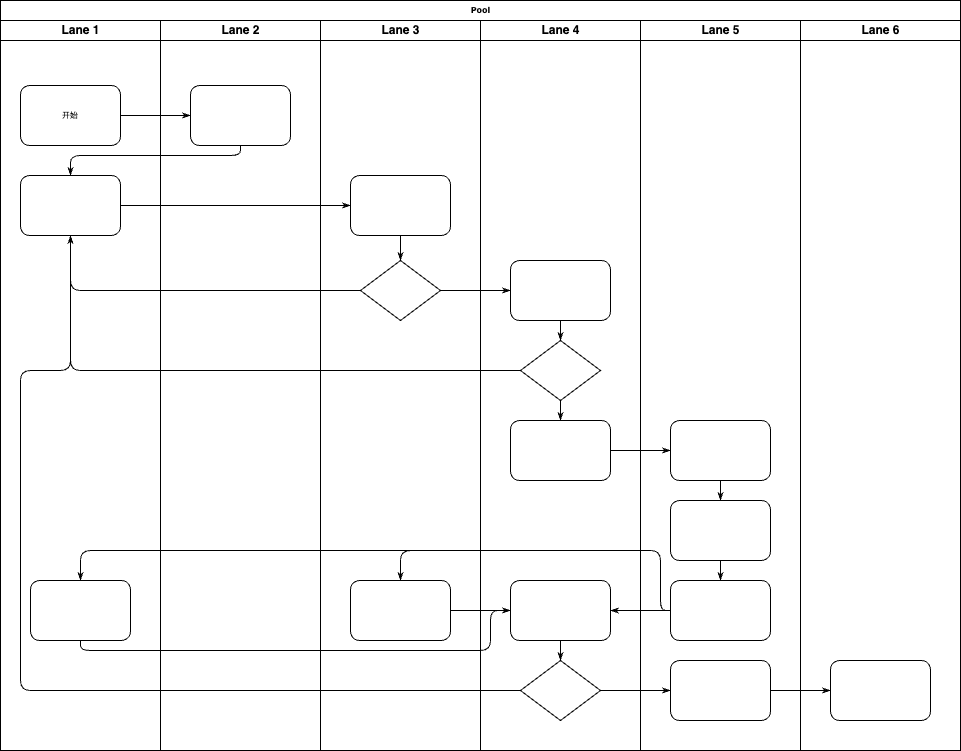

The diagram above was exported from draw.io. Its source (the exported page's mxGraphModel, read from the mxfile embedded in the PNG):
<mxGraphModel dx="1026" dy="684" grid="1" gridSize="10" guides="1" tooltips="1" connect="1" arrows="1" fold="1" page="1" pageScale="1" pageWidth="1100" pageHeight="850" background="none" math="0" shadow="0">
  <root>
    <mxCell id="0" />
    <mxCell id="1" parent="0" />
    <mxCell id="77e6c97f196da883-1" value="Pool" style="swimlane;html=1;childLayout=stackLayout;startSize=20;rounded=0;shadow=0;labelBackgroundColor=none;strokeWidth=1;fontFamily=Verdana;fontSize=8;align=center;" parent="1" vertex="1">
      <mxGeometry x="70" y="40" width="960" height="750" as="geometry" />
    </mxCell>
    <mxCell id="77e6c97f196da883-2" value="Lane 1" style="swimlane;html=1;startSize=20;" parent="77e6c97f196da883-1" vertex="1">
      <mxGeometry y="20" width="160" height="730" as="geometry" />
    </mxCell>
    <mxCell id="77e6c97f196da883-8" value="开始" style="rounded=1;whiteSpace=wrap;html=1;shadow=0;labelBackgroundColor=none;strokeWidth=1;fontFamily=Verdana;fontSize=8;align=center;" parent="77e6c97f196da883-2" vertex="1">
      <mxGeometry x="20" y="65" width="100" height="60" as="geometry" />
    </mxCell>
    <mxCell id="77e6c97f196da883-9" value="" style="rounded=1;whiteSpace=wrap;html=1;shadow=0;labelBackgroundColor=none;strokeWidth=1;fontFamily=Verdana;fontSize=8;align=center;" parent="77e6c97f196da883-2" vertex="1">
      <mxGeometry x="20" y="155" width="100" height="60" as="geometry" />
    </mxCell>
    <mxCell id="77e6c97f196da883-10" value="" style="rounded=1;whiteSpace=wrap;html=1;shadow=0;labelBackgroundColor=none;strokeWidth=1;fontFamily=Verdana;fontSize=8;align=center;" parent="77e6c97f196da883-2" vertex="1">
      <mxGeometry x="30" y="560" width="100" height="60" as="geometry" />
    </mxCell>
    <mxCell id="77e6c97f196da883-26" style="edgeStyle=orthogonalEdgeStyle;rounded=1;html=1;labelBackgroundColor=none;startArrow=none;startFill=0;startSize=5;endArrow=classicThin;endFill=1;endSize=5;jettySize=auto;orthogonalLoop=1;strokeWidth=1;fontFamily=Verdana;fontSize=8" parent="77e6c97f196da883-1" source="77e6c97f196da883-8" target="77e6c97f196da883-11" edge="1">
      <mxGeometry relative="1" as="geometry" />
    </mxCell>
    <mxCell id="77e6c97f196da883-27" style="edgeStyle=orthogonalEdgeStyle;rounded=1;html=1;labelBackgroundColor=none;startArrow=none;startFill=0;startSize=5;endArrow=classicThin;endFill=1;endSize=5;jettySize=auto;orthogonalLoop=1;strokeWidth=1;fontFamily=Verdana;fontSize=8" parent="77e6c97f196da883-1" source="77e6c97f196da883-11" target="77e6c97f196da883-9" edge="1">
      <mxGeometry relative="1" as="geometry">
        <Array as="points">
          <mxPoint x="240" y="155" />
          <mxPoint x="70" y="155" />
        </Array>
      </mxGeometry>
    </mxCell>
    <mxCell id="77e6c97f196da883-28" style="edgeStyle=orthogonalEdgeStyle;rounded=1;html=1;labelBackgroundColor=none;startArrow=none;startFill=0;startSize=5;endArrow=classicThin;endFill=1;endSize=5;jettySize=auto;orthogonalLoop=1;strokeWidth=1;fontFamily=Verdana;fontSize=8" parent="77e6c97f196da883-1" source="77e6c97f196da883-9" target="77e6c97f196da883-12" edge="1">
      <mxGeometry relative="1" as="geometry" />
    </mxCell>
    <mxCell id="77e6c97f196da883-30" style="edgeStyle=orthogonalEdgeStyle;rounded=1;html=1;labelBackgroundColor=none;startArrow=none;startFill=0;startSize=5;endArrow=classicThin;endFill=1;endSize=5;jettySize=auto;orthogonalLoop=1;strokeWidth=1;fontFamily=Verdana;fontSize=8" parent="77e6c97f196da883-1" source="77e6c97f196da883-13" target="77e6c97f196da883-9" edge="1">
      <mxGeometry relative="1" as="geometry" />
    </mxCell>
    <mxCell id="77e6c97f196da883-31" style="edgeStyle=orthogonalEdgeStyle;rounded=1;html=1;labelBackgroundColor=none;startArrow=none;startFill=0;startSize=5;endArrow=classicThin;endFill=1;endSize=5;jettySize=auto;orthogonalLoop=1;strokeWidth=1;fontFamily=Verdana;fontSize=8" parent="77e6c97f196da883-1" source="77e6c97f196da883-16" target="77e6c97f196da883-9" edge="1">
      <mxGeometry relative="1" as="geometry" />
    </mxCell>
    <mxCell id="77e6c97f196da883-32" style="edgeStyle=orthogonalEdgeStyle;rounded=1;html=1;labelBackgroundColor=none;startArrow=none;startFill=0;startSize=5;endArrow=classicThin;endFill=1;endSize=5;jettySize=auto;orthogonalLoop=1;strokeWidth=1;fontFamily=Verdana;fontSize=8" parent="77e6c97f196da883-1" source="77e6c97f196da883-20" target="77e6c97f196da883-9" edge="1">
      <mxGeometry relative="1" as="geometry">
        <Array as="points">
          <mxPoint x="20" y="690" />
          <mxPoint x="20" y="370" />
          <mxPoint x="70" y="370" />
        </Array>
      </mxGeometry>
    </mxCell>
    <mxCell id="77e6c97f196da883-33" style="edgeStyle=orthogonalEdgeStyle;rounded=1;html=1;labelBackgroundColor=none;startArrow=none;startFill=0;startSize=5;endArrow=classicThin;endFill=1;endSize=5;jettySize=auto;orthogonalLoop=1;strokeWidth=1;fontFamily=Verdana;fontSize=8" parent="77e6c97f196da883-1" source="77e6c97f196da883-13" target="77e6c97f196da883-15" edge="1">
      <mxGeometry relative="1" as="geometry" />
    </mxCell>
    <mxCell id="77e6c97f196da883-39" style="edgeStyle=orthogonalEdgeStyle;rounded=1;html=1;labelBackgroundColor=none;startArrow=none;startFill=0;startSize=5;endArrow=classicThin;endFill=1;endSize=5;jettySize=auto;orthogonalLoop=1;strokeWidth=1;fontFamily=Verdana;fontSize=8" parent="77e6c97f196da883-1" source="77e6c97f196da883-20" target="77e6c97f196da883-23" edge="1">
      <mxGeometry relative="1" as="geometry" />
    </mxCell>
    <mxCell id="77e6c97f196da883-40" style="edgeStyle=orthogonalEdgeStyle;rounded=1;html=1;labelBackgroundColor=none;startArrow=none;startFill=0;startSize=5;endArrow=classicThin;endFill=1;endSize=5;jettySize=auto;orthogonalLoop=1;strokeWidth=1;fontFamily=Verdana;fontSize=8" parent="77e6c97f196da883-1" source="77e6c97f196da883-23" target="77e6c97f196da883-24" edge="1">
      <mxGeometry relative="1" as="geometry" />
    </mxCell>
    <mxCell id="107ba76e4e335f99-1" style="edgeStyle=orthogonalEdgeStyle;rounded=1;html=1;labelBackgroundColor=none;startArrow=none;startFill=0;startSize=5;endArrow=classicThin;endFill=1;endSize=5;jettySize=auto;orthogonalLoop=1;strokeWidth=1;fontFamily=Verdana;fontSize=8" parent="77e6c97f196da883-1" source="77e6c97f196da883-17" target="77e6c97f196da883-18" edge="1">
      <mxGeometry relative="1" as="geometry" />
    </mxCell>
    <mxCell id="107ba76e4e335f99-2" style="edgeStyle=orthogonalEdgeStyle;rounded=1;html=1;labelBackgroundColor=none;startArrow=none;startFill=0;startSize=5;endArrow=classicThin;endFill=1;endSize=5;jettySize=auto;orthogonalLoop=1;strokeWidth=1;fontFamily=Verdana;fontSize=8" parent="77e6c97f196da883-1" source="77e6c97f196da883-22" target="77e6c97f196da883-14" edge="1">
      <mxGeometry relative="1" as="geometry">
        <Array as="points">
          <mxPoint x="660" y="610" />
          <mxPoint x="660" y="550" />
          <mxPoint x="400" y="550" />
        </Array>
      </mxGeometry>
    </mxCell>
    <mxCell id="107ba76e4e335f99-3" style="edgeStyle=orthogonalEdgeStyle;rounded=1;html=1;labelBackgroundColor=none;startArrow=none;startFill=0;startSize=5;endArrow=classicThin;endFill=1;endSize=5;jettySize=auto;orthogonalLoop=1;strokeColor=#000000;strokeWidth=1;fontFamily=Verdana;fontSize=8;fontColor=#000000;" parent="77e6c97f196da883-1" source="77e6c97f196da883-22" target="77e6c97f196da883-19" edge="1">
      <mxGeometry relative="1" as="geometry" />
    </mxCell>
    <mxCell id="107ba76e4e335f99-4" style="edgeStyle=orthogonalEdgeStyle;rounded=1;html=1;labelBackgroundColor=none;startArrow=none;startFill=0;startSize=5;endArrow=classicThin;endFill=1;endSize=5;jettySize=auto;orthogonalLoop=1;strokeWidth=1;fontFamily=Verdana;fontSize=8" parent="77e6c97f196da883-1" source="77e6c97f196da883-22" target="77e6c97f196da883-10" edge="1">
      <mxGeometry relative="1" as="geometry">
        <Array as="points">
          <mxPoint x="660" y="610" />
          <mxPoint x="660" y="550" />
          <mxPoint x="80" y="550" />
        </Array>
      </mxGeometry>
    </mxCell>
    <mxCell id="107ba76e4e335f99-5" style="edgeStyle=orthogonalEdgeStyle;rounded=1;html=1;labelBackgroundColor=none;startArrow=none;startFill=0;startSize=5;endArrow=classicThin;endFill=1;endSize=5;jettySize=auto;orthogonalLoop=1;strokeWidth=1;fontFamily=Verdana;fontSize=8" parent="77e6c97f196da883-1" source="77e6c97f196da883-10" target="77e6c97f196da883-19" edge="1">
      <mxGeometry relative="1" as="geometry">
        <Array as="points">
          <mxPoint x="80" y="650" />
          <mxPoint x="490" y="650" />
          <mxPoint x="490" y="610" />
        </Array>
      </mxGeometry>
    </mxCell>
    <mxCell id="107ba76e4e335f99-6" style="edgeStyle=orthogonalEdgeStyle;rounded=1;html=1;labelBackgroundColor=none;startArrow=none;startFill=0;startSize=5;endArrow=classicThin;endFill=1;endSize=5;jettySize=auto;orthogonalLoop=1;strokeWidth=1;fontFamily=Verdana;fontSize=8" parent="77e6c97f196da883-1" source="77e6c97f196da883-14" target="77e6c97f196da883-19" edge="1">
      <mxGeometry relative="1" as="geometry" />
    </mxCell>
    <mxCell id="77e6c97f196da883-3" value="Lane 2" style="swimlane;html=1;startSize=20;" parent="77e6c97f196da883-1" vertex="1">
      <mxGeometry x="160" y="20" width="160" height="730" as="geometry" />
    </mxCell>
    <mxCell id="77e6c97f196da883-11" value="" style="rounded=1;whiteSpace=wrap;html=1;shadow=0;labelBackgroundColor=none;strokeWidth=1;fontFamily=Verdana;fontSize=8;align=center;" parent="77e6c97f196da883-3" vertex="1">
      <mxGeometry x="30" y="65" width="100" height="60" as="geometry" />
    </mxCell>
    <mxCell id="77e6c97f196da883-4" value="Lane 3" style="swimlane;html=1;startSize=20;" parent="77e6c97f196da883-1" vertex="1">
      <mxGeometry x="320" y="20" width="160" height="730" as="geometry" />
    </mxCell>
    <mxCell id="77e6c97f196da883-12" value="" style="rounded=1;whiteSpace=wrap;html=1;shadow=0;labelBackgroundColor=none;strokeWidth=1;fontFamily=Verdana;fontSize=8;align=center;" parent="77e6c97f196da883-4" vertex="1">
      <mxGeometry x="30" y="155" width="100" height="60" as="geometry" />
    </mxCell>
    <mxCell id="77e6c97f196da883-13" value="" style="rhombus;whiteSpace=wrap;html=1;rounded=0;shadow=0;labelBackgroundColor=none;strokeWidth=1;fontFamily=Verdana;fontSize=8;align=center;" parent="77e6c97f196da883-4" vertex="1">
      <mxGeometry x="40" y="240" width="80" height="60" as="geometry" />
    </mxCell>
    <mxCell id="77e6c97f196da883-14" value="" style="rounded=1;whiteSpace=wrap;html=1;shadow=0;labelBackgroundColor=none;strokeWidth=1;fontFamily=Verdana;fontSize=8;align=center;" parent="77e6c97f196da883-4" vertex="1">
      <mxGeometry x="30" y="560" width="100" height="60" as="geometry" />
    </mxCell>
    <mxCell id="77e6c97f196da883-29" style="edgeStyle=orthogonalEdgeStyle;rounded=1;html=1;labelBackgroundColor=none;startArrow=none;startFill=0;startSize=5;endArrow=classicThin;endFill=1;endSize=5;jettySize=auto;orthogonalLoop=1;strokeWidth=1;fontFamily=Verdana;fontSize=8" parent="77e6c97f196da883-4" source="77e6c97f196da883-12" target="77e6c97f196da883-13" edge="1">
      <mxGeometry relative="1" as="geometry" />
    </mxCell>
    <mxCell id="77e6c97f196da883-5" value="Lane 4" style="swimlane;html=1;startSize=20;" parent="77e6c97f196da883-1" vertex="1">
      <mxGeometry x="480" y="20" width="160" height="730" as="geometry" />
    </mxCell>
    <mxCell id="77e6c97f196da883-15" value="" style="rounded=1;whiteSpace=wrap;html=1;shadow=0;labelBackgroundColor=none;strokeWidth=1;fontFamily=Verdana;fontSize=8;align=center;" parent="77e6c97f196da883-5" vertex="1">
      <mxGeometry x="30" y="240" width="100" height="60" as="geometry" />
    </mxCell>
    <mxCell id="77e6c97f196da883-16" value="" style="rhombus;whiteSpace=wrap;html=1;rounded=0;shadow=0;labelBackgroundColor=none;strokeWidth=1;fontFamily=Verdana;fontSize=8;align=center;" parent="77e6c97f196da883-5" vertex="1">
      <mxGeometry x="40" y="320" width="80" height="60" as="geometry" />
    </mxCell>
    <mxCell id="77e6c97f196da883-17" value="" style="rounded=1;whiteSpace=wrap;html=1;shadow=0;labelBackgroundColor=none;strokeWidth=1;fontFamily=Verdana;fontSize=8;align=center;" parent="77e6c97f196da883-5" vertex="1">
      <mxGeometry x="30" y="400" width="100" height="60" as="geometry" />
    </mxCell>
    <mxCell id="77e6c97f196da883-19" value="" style="rounded=1;whiteSpace=wrap;html=1;shadow=0;labelBackgroundColor=none;strokeWidth=1;fontFamily=Verdana;fontSize=8;align=center;" parent="77e6c97f196da883-5" vertex="1">
      <mxGeometry x="30" y="560" width="100" height="60" as="geometry" />
    </mxCell>
    <mxCell id="77e6c97f196da883-20" value="" style="rhombus;whiteSpace=wrap;html=1;rounded=0;shadow=0;labelBackgroundColor=none;strokeWidth=1;fontFamily=Verdana;fontSize=8;align=center;" parent="77e6c97f196da883-5" vertex="1">
      <mxGeometry x="40" y="640" width="80" height="60" as="geometry" />
    </mxCell>
    <mxCell id="77e6c97f196da883-34" style="edgeStyle=orthogonalEdgeStyle;rounded=1;html=1;labelBackgroundColor=none;startArrow=none;startFill=0;startSize=5;endArrow=classicThin;endFill=1;endSize=5;jettySize=auto;orthogonalLoop=1;strokeColor=#000000;strokeWidth=1;fontFamily=Verdana;fontSize=8;fontColor=#000000;" parent="77e6c97f196da883-5" source="77e6c97f196da883-15" target="77e6c97f196da883-16" edge="1">
      <mxGeometry relative="1" as="geometry" />
    </mxCell>
    <mxCell id="77e6c97f196da883-35" style="edgeStyle=orthogonalEdgeStyle;rounded=1;html=1;labelBackgroundColor=none;startArrow=none;startFill=0;startSize=5;endArrow=classicThin;endFill=1;endSize=5;jettySize=auto;orthogonalLoop=1;strokeWidth=1;fontFamily=Verdana;fontSize=8" parent="77e6c97f196da883-5" source="77e6c97f196da883-16" target="77e6c97f196da883-17" edge="1">
      <mxGeometry relative="1" as="geometry" />
    </mxCell>
    <mxCell id="77e6c97f196da883-36" style="edgeStyle=orthogonalEdgeStyle;rounded=1;html=1;labelBackgroundColor=none;startArrow=none;startFill=0;startSize=5;endArrow=classicThin;endFill=1;endSize=5;jettySize=auto;orthogonalLoop=1;strokeWidth=1;fontFamily=Verdana;fontSize=8" parent="77e6c97f196da883-5" source="77e6c97f196da883-19" target="77e6c97f196da883-20" edge="1">
      <mxGeometry relative="1" as="geometry" />
    </mxCell>
    <mxCell id="77e6c97f196da883-6" value="Lane 5" style="swimlane;html=1;startSize=20;" parent="77e6c97f196da883-1" vertex="1">
      <mxGeometry x="640" y="20" width="160" height="730" as="geometry" />
    </mxCell>
    <mxCell id="77e6c97f196da883-18" value="" style="rounded=1;whiteSpace=wrap;html=1;shadow=0;labelBackgroundColor=none;strokeWidth=1;fontFamily=Verdana;fontSize=8;align=center;" parent="77e6c97f196da883-6" vertex="1">
      <mxGeometry x="30" y="400" width="100" height="60" as="geometry" />
    </mxCell>
    <mxCell id="77e6c97f196da883-21" value="" style="rounded=1;whiteSpace=wrap;html=1;shadow=0;labelBackgroundColor=none;strokeWidth=1;fontFamily=Verdana;fontSize=8;align=center;" parent="77e6c97f196da883-6" vertex="1">
      <mxGeometry x="30" y="480" width="100" height="60" as="geometry" />
    </mxCell>
    <mxCell id="77e6c97f196da883-22" value="" style="rounded=1;whiteSpace=wrap;html=1;shadow=0;labelBackgroundColor=none;strokeWidth=1;fontFamily=Verdana;fontSize=8;align=center;" parent="77e6c97f196da883-6" vertex="1">
      <mxGeometry x="30" y="560" width="100" height="60" as="geometry" />
    </mxCell>
    <mxCell id="77e6c97f196da883-23" value="" style="rounded=1;whiteSpace=wrap;html=1;shadow=0;labelBackgroundColor=none;strokeWidth=1;fontFamily=Verdana;fontSize=8;align=center;" parent="77e6c97f196da883-6" vertex="1">
      <mxGeometry x="30" y="640" width="100" height="60" as="geometry" />
    </mxCell>
    <mxCell id="77e6c97f196da883-37" style="edgeStyle=orthogonalEdgeStyle;rounded=1;html=1;labelBackgroundColor=none;startArrow=none;startFill=0;startSize=5;endArrow=classicThin;endFill=1;endSize=5;jettySize=auto;orthogonalLoop=1;strokeWidth=1;fontFamily=Verdana;fontSize=8" parent="77e6c97f196da883-6" source="77e6c97f196da883-18" target="77e6c97f196da883-21" edge="1">
      <mxGeometry relative="1" as="geometry" />
    </mxCell>
    <mxCell id="77e6c97f196da883-38" style="edgeStyle=orthogonalEdgeStyle;rounded=1;html=1;labelBackgroundColor=none;startArrow=none;startFill=0;startSize=5;endArrow=classicThin;endFill=1;endSize=5;jettySize=auto;orthogonalLoop=1;strokeWidth=1;fontFamily=Verdana;fontSize=8" parent="77e6c97f196da883-6" source="77e6c97f196da883-21" target="77e6c97f196da883-22" edge="1">
      <mxGeometry relative="1" as="geometry" />
    </mxCell>
    <mxCell id="77e6c97f196da883-7" value="Lane 6" style="swimlane;html=1;startSize=20;" parent="77e6c97f196da883-1" vertex="1">
      <mxGeometry x="800" y="20" width="160" height="730" as="geometry" />
    </mxCell>
    <mxCell id="77e6c97f196da883-24" value="" style="rounded=1;whiteSpace=wrap;html=1;shadow=0;labelBackgroundColor=none;strokeWidth=1;fontFamily=Verdana;fontSize=8;align=center;" parent="77e6c97f196da883-7" vertex="1">
      <mxGeometry x="30" y="640" width="100" height="60" as="geometry" />
    </mxCell>
  </root>
</mxGraphModel>